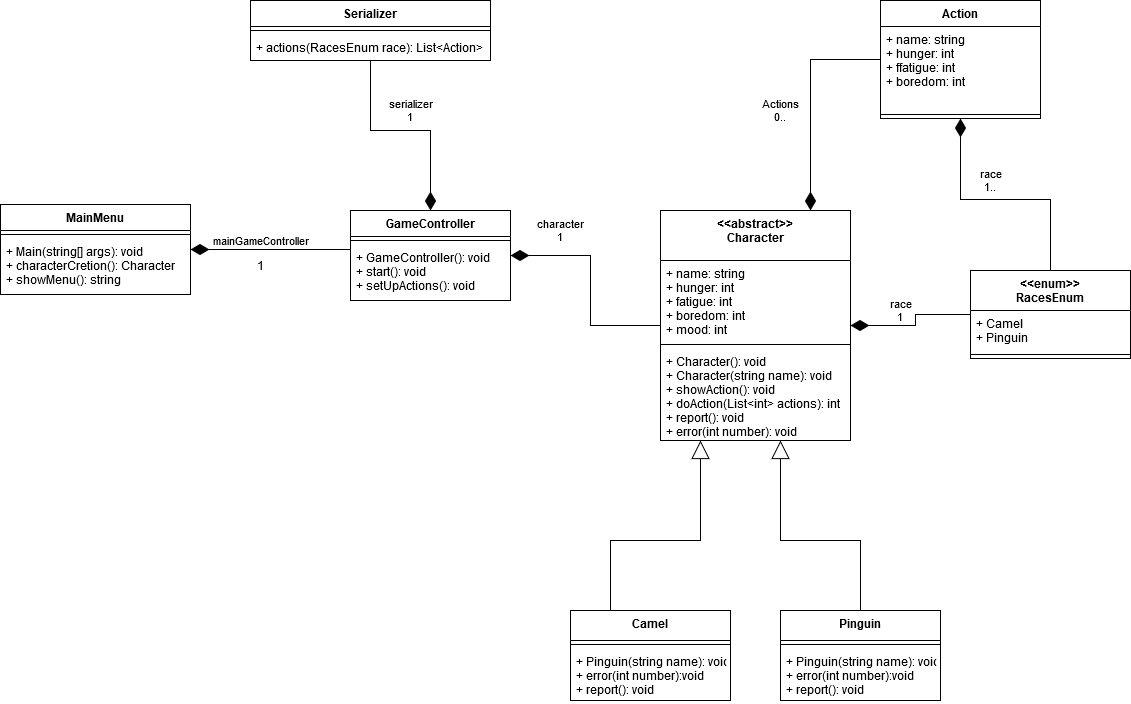

The diagram above was exported from draw.io. Its source (the exported page's mxGraphModel, read from the mxfile embedded in the PNG):
<mxGraphModel dx="2272" dy="773" grid="1" gridSize="10" guides="1" tooltips="1" connect="1" arrows="1" fold="1" page="1" pageScale="1" pageWidth="850" pageHeight="1100" math="0" shadow="0">
  <root>
    <mxCell id="0" />
    <mxCell id="1" parent="0" />
    <mxCell id="2" value="&lt;div&gt;character&lt;/div&gt;&lt;div&gt;1&lt;br&gt;&lt;/div&gt;" style="edgeStyle=orthogonalEdgeStyle;rounded=0;orthogonalLoop=1;jettySize=auto;html=1;endArrow=diamondThin;endFill=1;endSize=16;" edge="1" source="3" target="9" parent="1">
      <mxGeometry x="0.5455" y="-25" relative="1" as="geometry">
        <mxPoint as="offset" />
      </mxGeometry>
    </mxCell>
    <mxCell id="3" value="&lt;&lt;abstract&gt;&gt;&#10;Character" style="swimlane;fontStyle=1;align=center;verticalAlign=top;childLayout=stackLayout;horizontal=1;startSize=50;horizontalStack=0;resizeParent=1;resizeParentMax=0;resizeLast=0;collapsible=1;marginBottom=0;" vertex="1" parent="1">
      <mxGeometry x="540" y="400" width="190" height="230" as="geometry" />
    </mxCell>
    <mxCell id="4" value="+ name: string&#10;+ hunger: int&#10;+ fatigue: int&#10;+ boredom: int&#10;+ mood: int" style="text;strokeColor=none;fillColor=none;align=left;verticalAlign=top;spacingLeft=4;spacingRight=4;overflow=hidden;rotatable=0;points=[[0,0.5],[1,0.5]];portConstraint=eastwest;" vertex="1" parent="3">
      <mxGeometry y="50" width="190" height="80" as="geometry" />
    </mxCell>
    <mxCell id="5" value="" style="line;strokeWidth=1;fillColor=none;align=left;verticalAlign=middle;spacingTop=-1;spacingLeft=3;spacingRight=3;rotatable=0;labelPosition=right;points=[];portConstraint=eastwest;" vertex="1" parent="3">
      <mxGeometry y="130" width="190" height="8" as="geometry" />
    </mxCell>
    <mxCell id="6" value="+ Character(): void&#10;+ Character(string name): void&#10;+ showAction(): void&#10;+ doAction(List&lt;int&gt; actions): int&#10;+ report(): void&#10;+ error(int number): void" style="text;strokeColor=none;fillColor=none;align=left;verticalAlign=top;spacingLeft=4;spacingRight=4;overflow=hidden;rotatable=0;points=[[0,0.5],[1,0.5]];portConstraint=eastwest;" vertex="1" parent="3">
      <mxGeometry y="138" width="190" height="92" as="geometry" />
    </mxCell>
    <mxCell id="7" style="edgeStyle=orthogonalEdgeStyle;rounded=0;orthogonalLoop=1;jettySize=auto;html=1;endSize=16;endArrow=block;endFill=0;" edge="1" source="22" target="3" parent="1">
      <mxGeometry relative="1" as="geometry">
        <mxPoint x="490" y="800" as="sourcePoint" />
        <Array as="points">
          <mxPoint x="490" y="730" />
          <mxPoint x="580" y="730" />
        </Array>
      </mxGeometry>
    </mxCell>
    <mxCell id="8" style="edgeStyle=orthogonalEdgeStyle;rounded=0;orthogonalLoop=1;jettySize=auto;html=1;endArrow=block;endFill=0;endSize=16;" edge="1" source="19" target="3" parent="1">
      <mxGeometry relative="1" as="geometry">
        <Array as="points">
          <mxPoint x="740" y="730" />
          <mxPoint x="660" y="730" />
        </Array>
      </mxGeometry>
    </mxCell>
    <mxCell id="9" value="GameController" style="swimlane;fontStyle=1;align=center;verticalAlign=top;childLayout=stackLayout;horizontal=1;startSize=26;horizontalStack=0;resizeParent=1;resizeParentMax=0;resizeLast=0;collapsible=1;marginBottom=0;" vertex="1" parent="1">
      <mxGeometry x="230" y="400" width="160" height="90" as="geometry" />
    </mxCell>
    <mxCell id="10" value="" style="line;strokeWidth=1;fillColor=none;align=left;verticalAlign=middle;spacingTop=-1;spacingLeft=3;spacingRight=3;rotatable=0;labelPosition=right;points=[];portConstraint=eastwest;" vertex="1" parent="9">
      <mxGeometry y="26" width="160" height="8" as="geometry" />
    </mxCell>
    <mxCell id="11" value="+ GameController(): void&#10;+ start(): void&#10;+ setUpActions(): void" style="text;strokeColor=none;fillColor=none;align=left;verticalAlign=top;spacingLeft=4;spacingRight=4;overflow=hidden;rotatable=0;points=[[0,0.5],[1,0.5]];portConstraint=eastwest;" vertex="1" parent="9">
      <mxGeometry y="34" width="160" height="56" as="geometry" />
    </mxCell>
    <mxCell id="12" value="&lt;div&gt;Actions&lt;/div&gt;&lt;div&gt;0..&lt;br&gt;&lt;/div&gt;" style="edgeStyle=orthogonalEdgeStyle;rounded=0;orthogonalLoop=1;jettySize=auto;html=1;endArrow=diamondThin;endFill=1;endSize=16;" edge="1" source="28" target="3" parent="1">
      <mxGeometry x="-0.3665" y="59" relative="1" as="geometry">
        <Array as="points">
          <mxPoint x="690" y="249" />
        </Array>
        <mxPoint x="-89" y="51" as="offset" />
      </mxGeometry>
    </mxCell>
    <mxCell id="13" value="&lt;div&gt;serializer&lt;/div&gt;&lt;div&gt;1&lt;br&gt;&lt;/div&gt;" style="edgeStyle=orthogonalEdgeStyle;rounded=0;orthogonalLoop=1;jettySize=auto;html=1;endArrow=diamondThin;endFill=1;endSize=16;" edge="1" source="25" target="9" parent="1">
      <mxGeometry x="0.0476" y="20" relative="1" as="geometry">
        <mxPoint as="offset" />
      </mxGeometry>
    </mxCell>
    <mxCell id="14" value="mainGameController" style="edgeStyle=orthogonalEdgeStyle;rounded=0;orthogonalLoop=1;jettySize=auto;html=1;endArrow=diamondThin;endFill=1;endSize=16;" edge="1" target="16" parent="1">
      <mxGeometry x="0.125" y="-9" relative="1" as="geometry">
        <mxPoint x="230" y="439" as="sourcePoint" />
        <mxPoint as="offset" />
      </mxGeometry>
    </mxCell>
    <mxCell id="15" value="1" style="text;html=1;align=center;verticalAlign=middle;resizable=0;points=[];autosize=1;" vertex="1" parent="1">
      <mxGeometry x="130" y="445" width="20" height="20" as="geometry" />
    </mxCell>
    <mxCell id="16" value="MainMenu" style="swimlane;fontStyle=1;align=center;verticalAlign=top;childLayout=stackLayout;horizontal=1;startSize=26;horizontalStack=0;resizeParent=1;resizeParentMax=0;resizeLast=0;collapsible=1;marginBottom=0;" vertex="1" parent="1">
      <mxGeometry x="-120" y="394" width="190" height="90" as="geometry" />
    </mxCell>
    <mxCell id="17" value="" style="line;strokeWidth=1;fillColor=none;align=left;verticalAlign=middle;spacingTop=-1;spacingLeft=3;spacingRight=3;rotatable=0;labelPosition=right;points=[];portConstraint=eastwest;" vertex="1" parent="16">
      <mxGeometry y="26" width="190" height="8" as="geometry" />
    </mxCell>
    <mxCell id="18" value="+ Main(string[] args): void&#10;+ characterCretion(): Character&#10;+ showMenu(): string" style="text;strokeColor=none;fillColor=none;align=left;verticalAlign=top;spacingLeft=4;spacingRight=4;overflow=hidden;rotatable=0;points=[[0,0.5],[1,0.5]];portConstraint=eastwest;" vertex="1" parent="16">
      <mxGeometry y="34" width="190" height="56" as="geometry" />
    </mxCell>
    <mxCell id="19" value="Pinguin" style="swimlane;fontStyle=1;align=center;verticalAlign=top;childLayout=stackLayout;horizontal=1;startSize=30;horizontalStack=0;resizeParent=1;resizeParentMax=0;resizeLast=0;collapsible=1;marginBottom=0;" vertex="1" parent="1">
      <mxGeometry x="660" y="800" width="160" height="90" as="geometry" />
    </mxCell>
    <mxCell id="20" value="" style="line;strokeWidth=1;fillColor=none;align=left;verticalAlign=middle;spacingTop=-1;spacingLeft=3;spacingRight=3;rotatable=0;labelPosition=right;points=[];portConstraint=eastwest;" vertex="1" parent="19">
      <mxGeometry y="30" width="160" height="8" as="geometry" />
    </mxCell>
    <mxCell id="21" value="+ Pinguin(string name): void&#10;+ error(int number):void&#10;+ report(): void" style="text;strokeColor=none;fillColor=none;align=left;verticalAlign=top;spacingLeft=4;spacingRight=4;overflow=hidden;rotatable=0;points=[[0,0.5],[1,0.5]];portConstraint=eastwest;" vertex="1" parent="19">
      <mxGeometry y="38" width="160" height="52" as="geometry" />
    </mxCell>
    <mxCell id="22" value="Camel" style="swimlane;fontStyle=1;align=center;verticalAlign=top;childLayout=stackLayout;horizontal=1;startSize=30;horizontalStack=0;resizeParent=1;resizeParentMax=0;resizeLast=0;collapsible=1;marginBottom=0;" vertex="1" parent="1">
      <mxGeometry x="450" y="800" width="160" height="90" as="geometry" />
    </mxCell>
    <mxCell id="23" value="" style="line;strokeWidth=1;fillColor=none;align=left;verticalAlign=middle;spacingTop=-1;spacingLeft=3;spacingRight=3;rotatable=0;labelPosition=right;points=[];portConstraint=eastwest;" vertex="1" parent="22">
      <mxGeometry y="30" width="160" height="8" as="geometry" />
    </mxCell>
    <mxCell id="24" value="+ Pinguin(string name): void&#10;+ error(int number):void&#10;+ report(): void" style="text;strokeColor=none;fillColor=none;align=left;verticalAlign=top;spacingLeft=4;spacingRight=4;overflow=hidden;rotatable=0;points=[[0,0.5],[1,0.5]];portConstraint=eastwest;" vertex="1" parent="22">
      <mxGeometry y="38" width="160" height="52" as="geometry" />
    </mxCell>
    <mxCell id="25" value="Serializer" style="swimlane;fontStyle=1;align=center;verticalAlign=top;childLayout=stackLayout;horizontal=1;startSize=26;horizontalStack=0;resizeParent=1;resizeParentMax=0;resizeLast=0;collapsible=1;marginBottom=0;" vertex="1" parent="1">
      <mxGeometry x="130" y="190" width="240" height="60" as="geometry" />
    </mxCell>
    <mxCell id="26" value="" style="line;strokeWidth=1;fillColor=none;align=left;verticalAlign=middle;spacingTop=-1;spacingLeft=3;spacingRight=3;rotatable=0;labelPosition=right;points=[];portConstraint=eastwest;" vertex="1" parent="25">
      <mxGeometry y="26" width="240" height="8" as="geometry" />
    </mxCell>
    <mxCell id="27" value="+ actions(RacesEnum race): List&lt;Action&gt;" style="text;strokeColor=none;fillColor=none;align=left;verticalAlign=top;spacingLeft=4;spacingRight=4;overflow=hidden;rotatable=0;points=[[0,0.5],[1,0.5]];portConstraint=eastwest;" vertex="1" parent="25">
      <mxGeometry y="34" width="240" height="26" as="geometry" />
    </mxCell>
    <mxCell id="28" value="Action" style="swimlane;fontStyle=1;align=center;verticalAlign=top;childLayout=stackLayout;horizontal=1;startSize=26;horizontalStack=0;resizeParent=1;resizeParentMax=0;resizeLast=0;collapsible=1;marginBottom=0;" vertex="1" parent="1">
      <mxGeometry x="760" y="190" width="160" height="118" as="geometry" />
    </mxCell>
    <mxCell id="29" value="+ name: string &#10;+ hunger: int&#10;+ ffatigue: int&#10;+ boredom: int" style="text;strokeColor=none;fillColor=none;align=left;verticalAlign=top;spacingLeft=4;spacingRight=4;overflow=hidden;rotatable=0;points=[[0,0.5],[1,0.5]];portConstraint=eastwest;" vertex="1" parent="28">
      <mxGeometry y="26" width="160" height="84" as="geometry" />
    </mxCell>
    <mxCell id="30" value="" style="line;strokeWidth=1;fillColor=none;align=left;verticalAlign=middle;spacingTop=-1;spacingLeft=3;spacingRight=3;rotatable=0;labelPosition=right;points=[];portConstraint=eastwest;" vertex="1" parent="28">
      <mxGeometry y="110" width="160" height="8" as="geometry" />
    </mxCell>
    <mxCell id="31" value="&lt;div&gt;race&lt;/div&gt;&lt;div&gt;1..&lt;br&gt;&lt;/div&gt;" style="edgeStyle=orthogonalEdgeStyle;rounded=0;orthogonalLoop=1;jettySize=auto;html=1;endArrow=diamondThin;endFill=1;endSize=16;" edge="1" source="33" target="28" parent="1">
      <mxGeometry x="0.4876" y="-30" relative="1" as="geometry">
        <mxPoint as="offset" />
      </mxGeometry>
    </mxCell>
    <mxCell id="32" value="&lt;div&gt;race&lt;/div&gt;&lt;div&gt;1&lt;br&gt;&lt;/div&gt;" style="edgeStyle=orthogonalEdgeStyle;rounded=0;orthogonalLoop=1;jettySize=auto;html=1;endArrow=diamondThin;endFill=1;endSize=16;" edge="1" source="33" target="3" parent="1">
      <mxGeometry x="0.2366" y="-15" relative="1" as="geometry">
        <mxPoint as="offset" />
      </mxGeometry>
    </mxCell>
    <mxCell id="33" value="&lt;&lt;enum&gt;&gt;&#10;RacesEnum&#10;" style="swimlane;fontStyle=1;align=center;verticalAlign=top;childLayout=stackLayout;horizontal=1;startSize=40;horizontalStack=0;resizeParent=1;resizeParentMax=0;resizeLast=0;collapsible=1;marginBottom=0;" vertex="1" parent="1">
      <mxGeometry x="850" y="460" width="160" height="88" as="geometry" />
    </mxCell>
    <mxCell id="34" value="+ Camel&#10;+ Pinguin&#10;" style="text;strokeColor=none;fillColor=none;align=left;verticalAlign=top;spacingLeft=4;spacingRight=4;overflow=hidden;rotatable=0;points=[[0,0.5],[1,0.5]];portConstraint=eastwest;" vertex="1" parent="33">
      <mxGeometry y="40" width="160" height="40" as="geometry" />
    </mxCell>
    <mxCell id="35" value="" style="line;strokeWidth=1;fillColor=none;align=left;verticalAlign=middle;spacingTop=-1;spacingLeft=3;spacingRight=3;rotatable=0;labelPosition=right;points=[];portConstraint=eastwest;" vertex="1" parent="33">
      <mxGeometry y="80" width="160" height="8" as="geometry" />
    </mxCell>
  </root>
</mxGraphModel>